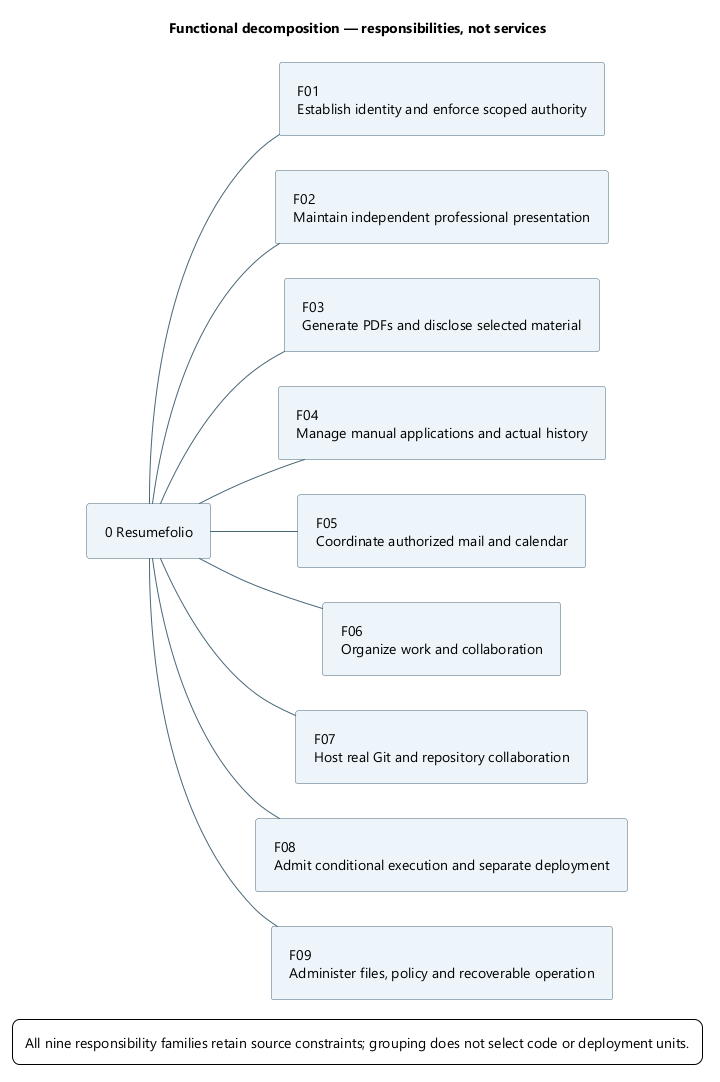

The diagram above was rendered by PlantUML. Its source (embedded in the PNG):
@startuml
skinparam backgroundColor white
skinparam defaultFontName Segoe UI
skinparam defaultFontSize 14
skinparam shadowing false
skinparam ArrowColor #486777
skinparam ArrowFontSize 12
skinparam rectangleBackgroundColor #EEF5FA
skinparam rectangleBorderColor #486777
skinparam packageBackgroundColor #F7FAFC
skinparam packageBorderColor #486777
skinparam componentBackgroundColor #EEF5FA
skinparam noteBackgroundColor #FFF3DA
skinparam noteBorderColor #B59865
skinparam nodesep 35
skinparam ranksep 45
skinparam padding 8
title Functional decomposition — responsibilities, not services
left to right direction
rectangle "0 Resumefolio" as root
rectangle "F01\nEstablish identity and enforce scoped authority" as F01
root -- F01
rectangle "F02\nMaintain independent professional presentation" as F02
root -- F02
rectangle "F03\nGenerate PDFs and disclose selected material" as F03
root -- F03
rectangle "F04\nManage manual applications and actual history" as F04
root -- F04
rectangle "F05\nCoordinate authorized mail and calendar" as F05
root -- F05
rectangle "F06\nOrganize work and collaboration" as F06
root -- F06
rectangle "F07\nHost real Git and repository collaboration" as F07
root -- F07
rectangle "F08\nAdmit conditional execution and separate deployment" as F08
root -- F08
rectangle "F09\nAdminister files, policy and recoverable operation" as F09
root -- F09
legend bottom
All nine responsibility families retain source constraints; grouping does not select code or deployment units.
endlegend
@enduml